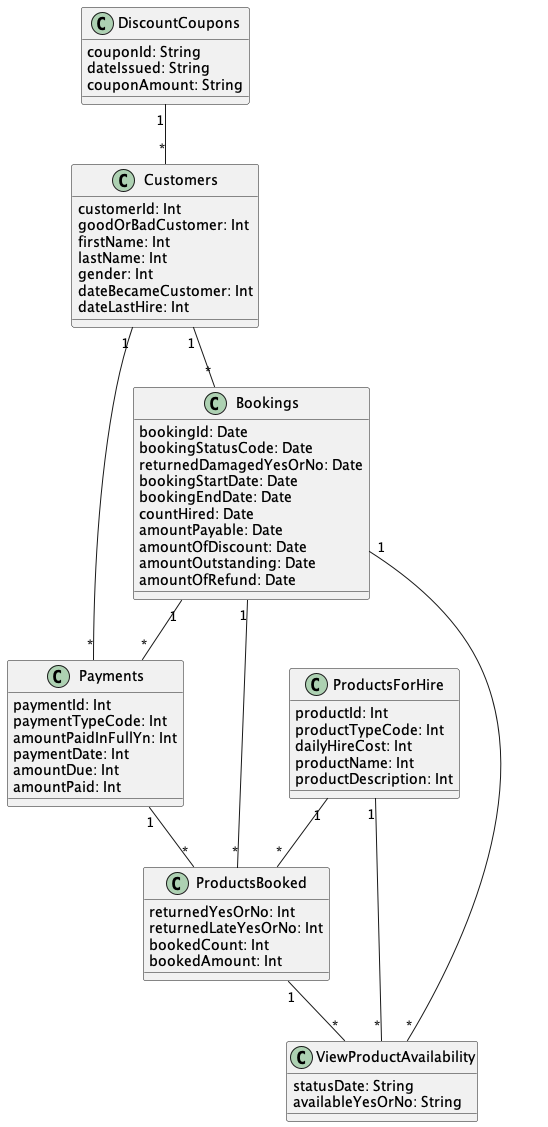

The diagram above was rendered by PlantUML. Its source (embedded in the PNG):
@startuml "ProductsForHire"


class DiscountCoupons{
  couponId: String
  dateIssued: String
  couponAmount: String
}

class Customers{
  customerId: Int
  goodOrBadCustomer: Int
  firstName: Int
  lastName: Int
  gender: Int
  dateBecameCustomer: Int
  dateLastHire: Int
}

class Bookings{
  bookingId: Date
  bookingStatusCode: Date
  returnedDamagedYesOrNo: Date
  bookingStartDate: Date
  bookingEndDate: Date
  countHired: Date
  amountPayable: Date
  amountOfDiscount: Date
  amountOutstanding: Date
  amountOfRefund: Date
}

class ProductsForHire{
  productId: Int
  productTypeCode: Int
  dailyHireCost: Int
  productName: Int
  productDescription: Int
}

class Payments{
  paymentId: Int
  paymentTypeCode: Int
  amountPaidInFullYn: Int
  paymentDate: Int
  amountDue: Int
  amountPaid: Int
}

class ProductsBooked{
  returnedYesOrNo: Int
  returnedLateYesOrNo: Int
  bookedCount: Int
  bookedAmount: Int
}

class ViewProductAvailability{
  statusDate: String
  availableYesOrNo: String
}



DiscountCoupons "1" -- "*" Customers

Customers "1" -- "*" Bookings

Customers "1" -- "*" Payments

Bookings "1" -- "*" ProductsBooked

Bookings "1" -- "*" Payments

Bookings "1" -- "*" ViewProductAvailability

ProductsForHire "1" -- "*" ViewProductAvailability

ProductsForHire "1" -- "*" ProductsBooked

Payments "1" -- "*" ProductsBooked

ProductsBooked "1" -- "*" ViewProductAvailability


@enduml